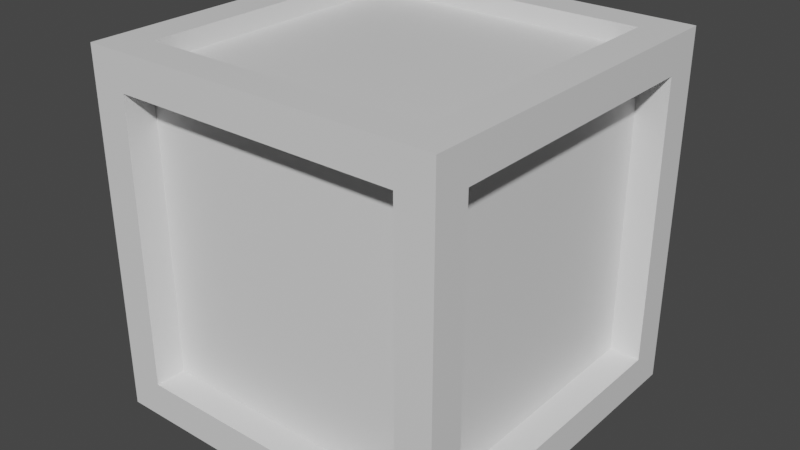# Source: Crate.blend  (saved by Blender 2.92.15; exported with 4.5.12 LTS)
import bpy
from mathutils import Matrix  # noqa: F401  (used for matrix-valued properties, if any)

bpy.ops.wm.read_factory_settings(use_empty=True)
scene = bpy.context.scene
scene.name = 'Scene'

# ---- collections
col_collection = bpy.data.collections.new('Collection'); scene.collection.children.link(col_collection)

# ---- materials (node trees are filled in below, after node groups)
mat_material = bpy.data.materials.new('Material')
mat_material.alpha_threshold = 0.0
mat_material.use_transparent_shadow = False
mat_material.line_color = (0.0, 0.0, 0.0, 1.0)

# ---- material node trees
mat_material.use_nodes = True; mat_material.node_tree.nodes.clear()
_N = mat_material.node_tree.nodes; _L = mat_material.node_tree.links
n0 = _N.new('ShaderNodeOutputMaterial'); n0.name = 'Material Output'; n0.location = (300, 300)
n1 = _N.new('ShaderNodeBsdfPrincipled'); n1.name = 'Principled BSDF'; n1.location = (10, 300)
n1.distribution = 'GGX'
n1.subsurface_method = 'BURLEY'
n1.inputs[2].default_value = 0.4
n1.inputs[3].default_value = 1.45
n1.inputs[27].default_value = (0.0, 0.0, 0.0, 1.0)
n1.inputs[28].default_value = 1.0
_L.new(n1.outputs[0], n0.inputs[0])
n0.is_active_output = True

# ---- world
world_world = bpy.data.worlds.new('World'); scene.world = world_world
world_world.use_nodes = True; world_world.node_tree.nodes.clear()
_N = world_world.node_tree.nodes; _L = world_world.node_tree.links
n0 = _N.new('ShaderNodeOutputWorld'); n0.name = 'World Output'; n0.location = (300, 300)
n1 = _N.new('ShaderNodeBackground'); n1.name = 'Background'; n1.location = (10, 300)
n1.inputs[0].default_value = (0.05088, 0.05088, 0.05088, 1.0)
_L.new(n1.outputs[0], n0.inputs[0])
n0.is_active_output = True
world_world.color = (0.05088, 0.05088, 0.05088)
world_world.use_sun_shadow = False
world_world.sun_shadow_jitter_overblur = 0.0

# ---- meshes
me_cube = bpy.data.meshes.new('Cube')
me_cube.from_pydata([(1.0, 1.0, 1.0), (1.0, 1.0, -1.0), (1.0, -1.0, 1.0), (1.0, -1.0, -1.0), (-1.0, 1.0, 1.0), (-1.0, 1.0, -1.0), (-1.0, -1.0, 1.0), (-1.0, -1.0, -1.0), (-1.0, 0.8, -0.8), (-1.0, -0.8, -0.8), (-1.0, -0.8, 0.8), (-1.0, 0.8, 0.8), (-0.8, -1.0, -0.8), (-0.8, -1.0, 0.8), (0.8, -1.0, 0.8), (0.8, -1.0, -0.8), (0.8, 1.0, -0.8), (-0.8, 1.0, -0.8), (0.8, 1.0, 0.8), (-0.8, 1.0, 0.8), (1.0, 0.8, 0.8), (1.0, 0.8, -0.8), (1.0, -0.8, 0.8), (1.0, -0.8, -0.8), (-0.8283, 0.8, -0.8), (-0.8283, -0.8, -0.8), (-0.8283, -0.8, 0.8), (-0.8283, 0.8, 0.8), (-0.8, -0.8283, -0.8), (-0.8, -0.8283, 0.8), (0.8, -0.8283, 0.8), (0.8, -0.8283, -0.8), (0.8, 0.8283, -0.8), (-0.8, 0.8283, -0.8), (0.8, 0.8283, 0.8), (-0.8, 0.8283, 0.8), (0.8283, 0.8, 0.8), (0.8283, 0.8, -0.8), (0.8283, -0.8, 0.8), (0.8283, -0.8, -0.8), (-0.8, 0.8, -1.0), (-0.8, -0.8, -1.0), (0.8, 0.8, -1.0), (0.8, -0.8, 1.0), (-0.8, -0.8, 1.0), (0.8, 0.8, 1.0), (0.8, -0.8, -1.0), (-0.8, 0.8, 1.0), (-0.8, 0.8, -0.8971), (-0.8, -0.8, -0.8971), (0.8, 0.8, -0.8971), (0.8, -0.8, 0.8971), (-0.8, -0.8, 0.8971), (0.8, 0.8, 0.8971), (0.8, -0.8, -0.8971), (-0.8, 0.8, 0.8971)], [], [(0, 4, 47, 45), (7, 3, 15, 12), (5, 7, 9, 8), (5, 1, 42, 40), (2, 3, 23, 22), (1, 5, 17, 16), (16, 17, 33, 32), (6, 4, 11, 10), (4, 5, 8, 11), (7, 6, 10, 9), (9, 10, 26, 25), (2, 6, 13, 14), (3, 2, 14, 15), (6, 7, 12, 13), (13, 12, 28, 29), (4, 0, 18, 19), (0, 1, 16, 18), (5, 4, 19, 17), (8, 9, 25, 24), (1, 0, 20, 21), (3, 1, 21, 23), (0, 2, 22, 20), (25, 26, 27, 24), (31, 30, 29, 28), (33, 35, 34, 32), (37, 36, 38, 39), (15, 14, 30, 31), (21, 20, 36, 37), (11, 8, 24, 27), (18, 16, 32, 34), (14, 13, 29, 30), (22, 23, 39, 38), (10, 11, 27, 26), (17, 19, 35, 33), (12, 15, 31, 28), (20, 22, 38, 36), (19, 18, 34, 35), (23, 21, 37, 39), (41, 40, 48, 49), (44, 43, 51, 52), (3, 7, 41, 46), (6, 2, 43, 44), (1, 3, 46, 42), (7, 5, 40, 41), (4, 6, 44, 47), (2, 0, 45, 43), (53, 55, 52, 51), (48, 50, 54, 49), (42, 46, 54, 50), (47, 44, 52, 55), (43, 45, 53, 51), (40, 42, 50, 48), (45, 47, 55, 53), (46, 41, 49, 54)])
_uv = me_cube.uv_layers.new(name='UVMap')
_uv.uv.foreach_set('vector', [1.0, 1.0, 0.0, 1.0, 0.1, 0.9, 0.9, 0.9, 0.0, 0.0, 1.0, 0.0, 0.9, 0.1, 0.1, 0.1, 1.0, 0.0, 0.0, 0.0, 0.1, 0.1, 0.9, 0.1, 0.0, 1.0, 1.0, 1.0, 0.9, 0.9, 0.1, 0.9, 0.0, 1.0, 0.0, 0.0, 0.1, 0.1, 0.1, 0.9, 1.0, 0.0, 0.0, 0.0, 0.1, 0.1, 0.9, 0.1, 0.9, 1.0, 0.1, 1.0, 0.1, 0.9142, 0.9, 0.9142, 0.0, 1.0, 1.0, 1.0, 0.9, 0.9, 0.1, 0.9, 1.0, 1.0, 1.0, 0.0, 0.9, 0.1, 0.9, 0.9, 0.0, 0.0, 0.0, 1.0, 0.1, 0.9, 0.1, 0.1, 0.0, 0.1, 0.0, 0.9, 0.08583, 0.9, 0.08583, 0.1, 1.0, 1.0, 0.0, 1.0, 0.1, 0.9, 0.9, 0.9, 1.0, 0.0, 1.0, 1.0, 0.9, 0.9, 0.9, 0.1, 0.0, 1.0, 0.0, 0.0, 0.1, 0.1, 0.1, 0.9, 0.0, 0.9, 0.0, 0.1, 0.08583, 0.1, 0.08583, 0.9, 0.0, 1.0, 1.0, 1.0, 0.9, 0.9, 0.1, 0.9, 1.0, 1.0, 1.0, 0.0, 0.9, 0.1, 0.9, 0.9, 0.0, 0.0, 0.0, 1.0, 0.1, 0.9, 0.1, 0.1, 0.0, 0.9, 0.0, 0.1, 0.08583, 0.1, 0.08583, 0.9, 1.0, 0.0, 1.0, 1.0, 0.9, 0.9, 0.9, 0.1, 0.0, 0.0, 1.0, 0.0, 0.9, 0.1, 0.1, 0.1, 1.0, 1.0, 0.0, 1.0, 0.1, 0.9, 0.9, 0.9, 0.1, 0.1, 0.1, 0.9, 0.9, 0.9, 0.9, 0.1, 0.9, 0.1, 0.9, 0.9, 0.1, 0.9, 0.1, 0.1, 0.1, 0.1, 0.1, 0.9, 0.9, 0.9, 0.9, 0.1, 0.9, 0.1, 0.9, 0.9, 0.1, 0.9, 0.1, 0.1, 0.0, 0.1, 0.0, 0.9, 0.08583, 0.9, 0.08583, 0.1, 1.0, 0.1, 1.0, 0.9, 0.9142, 0.9, 0.9142, 0.1, 0.0, 0.9, 0.0, 0.1, 0.08583, 0.1, 0.08583, 0.9, 1.0, 0.9, 1.0, 0.1, 0.9142, 0.1, 0.9142, 0.9, 0.9, 0.0, 0.1, 0.0, 0.1, 0.08583, 0.9, 0.08583, 1.0, 0.9, 1.0, 0.1, 0.9142, 0.1, 0.9142, 0.9, 0.0, 0.1, 0.0, 0.9, 0.08583, 0.9, 0.08583, 0.1, 1.0, 0.1, 1.0, 0.9, 0.9142, 0.9, 0.9142, 0.1, 0.1, 0.0, 0.9, 0.0, 0.9, 0.08583, 0.1, 0.08583, 1.0, 0.9, 1.0, 0.1, 0.9142, 0.1, 0.9142, 0.9, 0.1, 1.0, 0.9, 1.0, 0.9, 0.9142, 0.1, 0.9142, 1.0, 0.1, 1.0, 0.9, 0.9142, 0.9, 0.9142, 0.1, 0.1, 0.0, 0.9, 0.0, 0.9, 0.05147, 0.1, 0.05147, 0.1, 1.0, 0.9, 1.0, 0.9, 0.9485, 0.1, 0.9485, 1.0, 0.0, 0.0, 0.0, 0.1, 0.1, 0.9, 0.1, 0.0, 0.0, 1.0, 0.0, 0.9, 0.1, 0.1, 0.1, 1.0, 1.0, 1.0, 0.0, 0.9, 0.1, 0.9, 0.9, 0.0, 0.0, 0.0, 1.0, 0.1, 0.9, 0.1, 0.1, 0.0, 1.0, 0.0, 0.0, 0.1, 0.1, 0.1, 0.9, 1.0, 0.0, 1.0, 1.0, 0.9, 0.9, 0.9, 0.1, 0.9, 0.9, 0.1, 0.9, 0.1, 0.1, 0.9, 0.1, 0.1, 0.9, 0.9, 0.9, 0.9, 0.1, 0.1, 0.1, 0.9, 0.0, 0.1, 0.0, 0.1, 0.05147, 0.9, 0.05147, 0.9, 1.0, 0.1, 1.0, 0.1, 0.9485, 0.9, 0.9485, 0.1, 1.0, 0.9, 1.0, 0.9, 0.9485, 0.1, 0.9485, 0.1, 0.0, 0.9, 0.0, 0.9, 0.05147, 0.1, 0.05147, 0.9, 1.0, 0.1, 1.0, 0.1, 0.9485, 0.9, 0.9485, 0.9, 0.0, 0.1, 0.0, 0.1, 0.05147, 0.9, 0.05147])
me_cube.materials.append(mat_material)
me_cube.use_remesh_preserve_volume = False
me_cube.use_remesh_preserve_attributes = False
me_cube.use_mirror_vertex_groups = False
me_cube.update()

# ---- objects
ob_cube = bpy.data.objects.new('Cube', me_cube)

# ---- transforms, parenting, visibility, modifiers, constraints
ob_cube.location = (0.0, 0.0, 0.0)
ob_cube.lock_rotations_4d = False
ob_cube.empty_display_type = 'ARROWS'
ob_cube.lineart.crease_threshold = 0.0

# ---- collection membership
col_collection.objects.link(ob_cube)

# ---- scene / render settings (as saved in the file)
scene.frame_start = 1; scene.frame_end = 250; scene.frame_set(1)
scene.render.engine = 'BLENDER_EEVEE_NEXT'
scene.cycles.use_denoising = False
scene.cycles.samples = 128
scene.cycles.sampling_pattern = 'TABULATED_SOBOL'
scene.cycles.use_adaptive_sampling = False
scene.cycles.use_light_tree = False
scene.view_settings.view_transform = 'Filmic'
bpy.context.view_layer.update()

# ---- added for rendering (the .blend has no active camera and no usable light): camera, sun
cam_auto = bpy.data.cameras.new('AutoCamera')
cam_auto.lens = 50.0
cam_auto.sensor_width = 36.0
cam_auto.clip_end = 1000.0
ob_auto_camera = bpy.data.objects.new('AutoCamera', cam_auto)
scene.collection.objects.link(ob_auto_camera)
ob_auto_camera.location = (3.20507, -3.84609, 2.56406)
ob_auto_camera.rotation_euler = (1.09748, -7.21219e-08, 0.694738)
scene.camera = ob_auto_camera
light_auto_sun = bpy.data.lights.new('AutoSun', 'SUN')
light_auto_sun.energy = 3.0
light_auto_sun.angle = 0.0523599
ob_auto_sun = bpy.data.objects.new('AutoSun', light_auto_sun)
scene.collection.objects.link(ob_auto_sun)
ob_auto_sun.rotation_euler = (0.872665, 0.174533, 0.523599)
bpy.context.view_layer.update()
